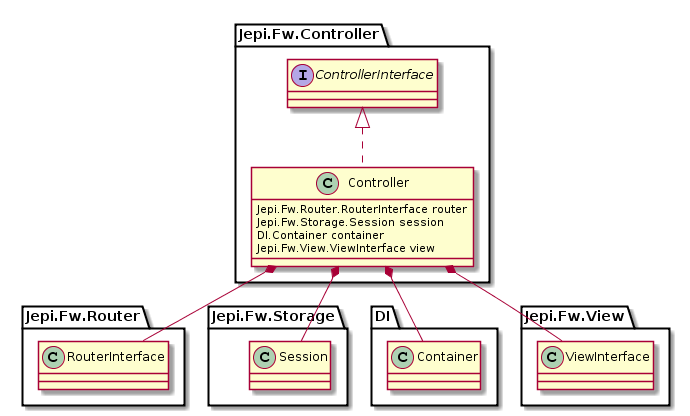

The diagram above was rendered by PlantUML. Its source (embedded in the PNG):
@startuml
namespace Jepi.Fw.Controller {

    interface ControllerInterface{
        
    }

    class Controller{
        Jepi.Fw.Router.RouterInterface router
        Jepi.Fw.Storage.Session session
        DI.Container container
        Jepi.Fw.View.ViewInterface view
    }

    ControllerInterface <|.. Controller

    Controller *- Jepi.Fw.Router.RouterInterface
    Controller *- Jepi.Fw.Storage.Session
    Controller *- DI.Container
    Controller *- Jepi.Fw.View.ViewInterface
}
@enduml